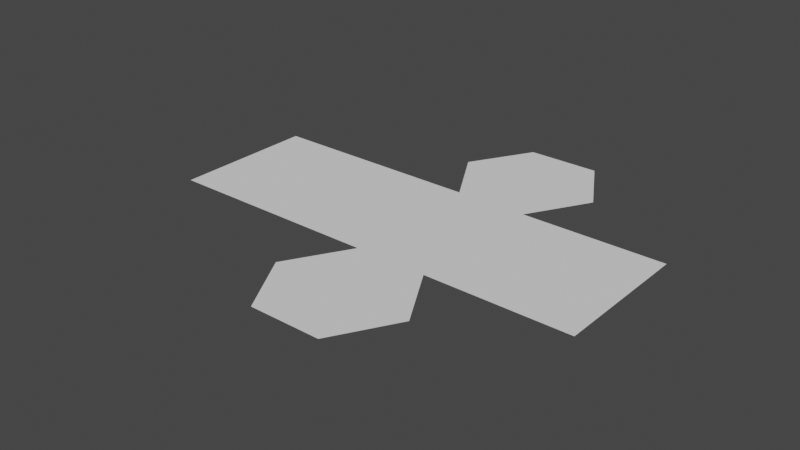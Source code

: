# Source: prisma_6.blend  (saved by Blender 2.92.15; exported with 4.5.12 LTS)
import bpy
from mathutils import Matrix  # noqa: F401  (used for matrix-valued properties, if any)

bpy.ops.wm.read_factory_settings(use_empty=True)
scene = bpy.context.scene
scene.name = 'Scene'

# ---- collections
col_collection = bpy.data.collections.new('Collection'); scene.collection.children.link(col_collection)

# ---- world
world_world = bpy.data.worlds.new('World'); scene.world = world_world
world_world.use_nodes = True; world_world.node_tree.nodes.clear()
_N = world_world.node_tree.nodes; _L = world_world.node_tree.links
n0 = _N.new('ShaderNodeOutputWorld'); n0.name = 'World Output'; n0.location = (300, 300)
n1 = _N.new('ShaderNodeBackground'); n1.name = 'Background'; n1.location = (10, 300)
n1.inputs[0].default_value = (0.05088, 0.05088, 0.05088, 1.0)
_L.new(n1.outputs[0], n0.inputs[0])
n0.is_active_output = True
world_world.color = (0.05088, 0.05088, 0.05088)
world_world.use_sun_shadow = False
world_world.sun_shadow_jitter_overblur = 0.0

# ---- meshes
me_cylinder = bpy.data.meshes.new('Cylinder')
me_cylinder.from_pydata([], [], [])
_uv = me_cylinder.uv_layers.new(name='UVMap')
_uv.uv.foreach_set('vector', [])
me_cylinder.use_remesh_fix_poles = True
me_cylinder.use_remesh_preserve_attributes = False
me_cylinder.use_mirror_vertex_groups = False
me_cylinder.update()
me_cylinder_001 = bpy.data.meshes.new('Cylinder.001')
me_cylinder_001.from_pydata([(-0.5, -6.245e-05, 0.0), (0.5, 6.229e-05, 0.0), (1.0, -0.8659, 0.0), (0.5002, -1.732, 0.0), (-0.4998, -1.732, 0.0), (-0.9999, -0.8662, 0.0)], [], [(1, 0, 5, 4, 3, 2)])
_uv = me_cylinder_001.uv_layers.new(name='UVMap')
_uv.uv.foreach_set('vector', [0.4578, 0.37, 0.25, 0.49, 0.04215, 0.37, 0.04215, 0.13, 0.25, 0.01, 0.4578, 0.13])
me_cylinder_001.use_remesh_fix_poles = True
me_cylinder_001.use_remesh_preserve_attributes = False
me_cylinder_001.use_mirror_vertex_groups = False
me_cylinder_001.update()
me_cylinder_002 = bpy.data.meshes.new('Cylinder.002')
me_cylinder_002.from_pydata([(-6.652e-08, -4.001e-09, -1.0), (-6.652e-08, -4.001e-09, 1.0), (0.5001, -0.866, -1.0), (0.5001, -0.866, 1.0)], [], [(0, 1, 3, 2)])
_uv = me_cylinder_002.uv_layers.new(name='UVMap')
_uv.uv.foreach_set('vector', [0.8333, 0.5, 0.8333, 1.0, 0.6667, 1.0, 0.6667, 0.5])
me_cylinder_002.use_remesh_fix_poles = True
me_cylinder_002.use_remesh_preserve_attributes = False
me_cylinder_002.use_mirror_vertex_groups = False
me_cylinder_002.update()
me_cylinder_003 = bpy.data.meshes.new('Cylinder.003')
me_cylinder_003.from_pydata([(-0.5, -6.245e-05, 0.0), (-0.5, -6.245e-05, 2.0), (0.5, 6.229e-05, 0.0), (0.5, 6.229e-05, 2.0)], [], [(0, 1, 3, 2)])
_uv = me_cylinder_003.uv_layers.new(name='UVMap')
_uv.uv.foreach_set('vector', [1.0, 0.5, 1.0, 1.0, 0.8333, 1.0, 0.8333, 0.5])
me_cylinder_003.use_remesh_fix_poles = True
me_cylinder_003.use_remesh_preserve_attributes = False
me_cylinder_003.use_mirror_vertex_groups = False
me_cylinder_003.update()
me_cylinder_004 = bpy.data.meshes.new('Cylinder.004')
me_cylinder_004.from_pydata([(1.721e-08, 9.936e-09, -1.0), (1.721e-08, 9.936e-09, 1.0), (-0.4999, -0.8661, -1.0), (-0.4999, -0.8661, 1.0)], [], [(2, 3, 1, 0)])
_uv = me_cylinder_004.uv_layers.new(name='UVMap')
_uv.uv.foreach_set('vector', [0.1667, 0.5, 0.1667, 1.0, -8.941e-08, 1.0, -8.941e-08, 0.5])
me_cylinder_004.use_remesh_fix_poles = True
me_cylinder_004.use_remesh_preserve_attributes = False
me_cylinder_004.use_mirror_vertex_groups = False
me_cylinder_004.update()
me_cylinder_005 = bpy.data.meshes.new('Cylinder.005')
me_cylinder_005.from_pydata([(0.5001, -0.866, -1.0), (0.5001, -0.866, 1.0), (-1.49e-08, 2.581e-08, -1.0), (-1.49e-08, 2.581e-08, 1.0)], [], [(0, 1, 3, 2)])
_uv = me_cylinder_005.uv_layers.new(name='UVMap')
_uv.uv.foreach_set('vector', [0.3333, 0.5, 0.3333, 1.0, 0.1667, 1.0, 0.1667, 0.5])
me_cylinder_005.use_remesh_fix_poles = True
me_cylinder_005.use_remesh_preserve_attributes = False
me_cylinder_005.use_mirror_vertex_groups = False
me_cylinder_005.update()
me_cylinder_006 = bpy.data.meshes.new('Cylinder.006')
me_cylinder_006.from_pydata([(1.0, 0.0001247, -1.0), (1.0, 0.0001247, 1.0), (6.652e-08, 4.001e-09, -1.0), (6.652e-08, 4.001e-09, 1.0)], [], [(0, 1, 3, 2)])
_uv = me_cylinder_006.uv_layers.new(name='UVMap')
_uv.uv.foreach_set('vector', [0.5, 0.5, 0.5, 1.0, 0.3333, 1.0, 0.3333, 0.5])
me_cylinder_006.use_remesh_fix_poles = True
me_cylinder_006.use_remesh_preserve_attributes = False
me_cylinder_006.use_mirror_vertex_groups = False
me_cylinder_006.update()
me_cylinder_007 = bpy.data.meshes.new('Cylinder.007')
me_cylinder_007.from_pydata([(-8.142e-08, 2.181e-08, -1.0), (-8.142e-08, 2.181e-08, 1.0), (-0.4999, -0.8661, -1.0), (-0.4999, -0.8661, 1.0)], [], [(0, 1, 3, 2)])
_uv = me_cylinder_007.uv_layers.new(name='UVMap')
_uv.uv.foreach_set('vector', [0.6667, 0.5, 0.6667, 1.0, 0.5, 1.0, 0.5, 0.5])
me_cylinder_007.use_remesh_fix_poles = True
me_cylinder_007.use_remesh_preserve_attributes = False
me_cylinder_007.use_mirror_vertex_groups = False
me_cylinder_007.update()
me_cylinder_008 = bpy.data.meshes.new('Cylinder.008')
me_cylinder_008.from_pydata([(1.987e-08, 1.0, 0.0), (0.866, 0.5, 0.0), (0.866, -0.5, 0.0), (-6.755e-08, -1.0, 0.0), (-0.866, -0.5, 0.0), (-0.866, 0.5, 0.0)], [], [(0, 1, 2, 3, 4, 5)])
_uv = me_cylinder_008.uv_layers.new(name='UVMap')
_uv.uv.foreach_set('vector', [0.75, 0.49, 0.9578, 0.37, 0.9578, 0.13, 0.75, 0.01, 0.5422, 0.13, 0.5422, 0.37])
me_cylinder_008.use_remesh_fix_poles = True
me_cylinder_008.use_remesh_preserve_attributes = False
me_cylinder_008.use_mirror_vertex_groups = False
me_cylinder_008.update()

# ---- objects
ob_cylinder = bpy.data.objects.new('Cylinder', me_cylinder)
ob_cylinder_001 = bpy.data.objects.new('Cylinder.001', me_cylinder_001)
ob_cylinder_002 = bpy.data.objects.new('Cylinder.002', me_cylinder_002)
ob_cylinder_003 = bpy.data.objects.new('Cylinder.003', me_cylinder_003)
ob_cylinder_004 = bpy.data.objects.new('Cylinder.004', me_cylinder_004)
ob_cylinder_005 = bpy.data.objects.new('Cylinder.005', me_cylinder_005)
ob_cylinder_006 = bpy.data.objects.new('Cylinder.006', me_cylinder_006)
ob_cylinder_007 = bpy.data.objects.new('Cylinder.007', me_cylinder_007)
ob_cylinder_008 = bpy.data.objects.new('Cylinder.008', me_cylinder_008)

# ---- transforms, parenting, visibility, modifiers, constraints
ob_cylinder.location = (0.0, 0.0, 0.0)
ob_cylinder.rotation_euler = (0.0, -0.0, 0.5237)
ob_cylinder.lineart.crease_threshold = 0.0
ob_cylinder_001.parent = ob_cylinder_003
ob_cylinder_001.matrix_parent_inverse = Matrix(((1.0, -0.0, 0.0, 0.000108), (-0.0, 1.0, -0.0, -0.866), (0.0, 0.0, 1.0, -0.0), (-0.0, 0.0, -0.0, 1.0)))
ob_cylinder_001.location = (-0.000108, 0.866, 2.0)
ob_cylinder_001.rotation_euler = (-1.571, -0.0, 0.0)
ob_cylinder_001.lineart.crease_threshold = 0.0
ob_cylinder_002.parent = ob_cylinder_003
ob_cylinder_002.matrix_parent_inverse = Matrix(((1.0, -0.0, 0.0, 0.000108), (-0.0, 1.0, -0.0, -0.866), (0.0, 0.0, 1.0, -0.0), (-0.0, 0.0, -0.0, 1.0)))
ob_cylinder_002.location = (0.4999, 0.8661, 1.0)
ob_cylinder_002.rotation_euler = (0.0, -0.0, 1.048)
ob_cylinder_002.lineart.crease_threshold = 0.0
ob_cylinder_003.location = (-0.000108, 0.866, 0.0)
ob_cylinder_003.rotation_euler = (-1.571, -0.0, 0.0)
ob_cylinder_003.lineart.crease_threshold = 0.0
ob_cylinder_004.parent = ob_cylinder_003
ob_cylinder_004.matrix_parent_inverse = Matrix(((1.0, -0.0, 0.0, 0.000108), (-0.0, 1.0, -0.0, -0.866), (0.0, 0.0, 1.0, -0.0), (-0.0, 0.0, -0.0, 1.0)))
ob_cylinder_004.location = (-0.5001, 0.866, 1.0)
ob_cylinder_004.rotation_euler = (0.0, 0.0, -1.047)
ob_cylinder_004.lineart.crease_threshold = 0.0
ob_cylinder_005.parent = ob_cylinder_004
ob_cylinder_005.matrix_parent_inverse = Matrix(((1.0, -0.0, 0.0, 0.5001), (-0.0, 1.0, -0.0, -0.866), (0.0, 0.0, 1.0, -1.0), (-0.0, 0.0, -0.0, 1.0)))
ob_cylinder_005.location = (-1.0, -0.0001249, 1.0)
ob_cylinder_005.rotation_euler = (0.0, -0.0, -1.047)
ob_cylinder_005.lineart.crease_threshold = 0.0
ob_cylinder_006.parent = ob_cylinder_005
ob_cylinder_006.matrix_parent_inverse = Matrix(((1.0, -0.0, 0.0, 1.0), (-0.0, 1.0, -0.0, 0.0001249), (-0.0, 0.0, 1.0, -1.0), (-0.0, 0.0, -0.0, 1.0)))
ob_cylinder_006.location = (-0.4999, -0.8661, 1.0)
ob_cylinder_006.rotation_euler = (0.0, -0.0, -1.047)
ob_cylinder_006.lineart.crease_threshold = 0.0
ob_cylinder_007.parent = ob_cylinder_002
ob_cylinder_007.matrix_parent_inverse = Matrix(((1.0, -0.0, 0.0, -0.4999), (-0.0, 1.0, -0.0, -0.8661), (0.0, -0.0, 1.0, -1.0), (-0.0, 0.0, -0.0, 1.0)))
ob_cylinder_007.location = (1.0, 0.0001247, 1.0)
ob_cylinder_007.rotation_euler = (0.0, -0.0, 1.047)
ob_cylinder_007.lineart.crease_threshold = 0.0
ob_cylinder_008.location = (0.0, 0.0, 0.0)
ob_cylinder_008.rotation_euler = (0.0, -0.0, 0.5237)
ob_cylinder_008.lineart.crease_threshold = 0.0

# ---- collection membership
col_collection.objects.link(ob_cylinder)
col_collection.objects.link(ob_cylinder_001)
col_collection.objects.link(ob_cylinder_002)
col_collection.objects.link(ob_cylinder_003)
col_collection.objects.link(ob_cylinder_004)
col_collection.objects.link(ob_cylinder_005)
col_collection.objects.link(ob_cylinder_006)
col_collection.objects.link(ob_cylinder_007)
col_collection.objects.link(ob_cylinder_008)

# ---- scene / render settings (as saved in the file)
scene.frame_start = 0; scene.frame_end = 360; scene.frame_set(350)
scene.render.engine = 'BLENDER_EEVEE_NEXT'
scene.cycles.use_denoising = False
scene.cycles.samples = 128
scene.cycles.sampling_pattern = 'TABULATED_SOBOL'
scene.cycles.use_adaptive_sampling = False
scene.cycles.use_light_tree = False
scene.view_settings.view_transform = 'Filmic'
bpy.context.view_layer.update()

# ---- added for rendering (the .blend has no active camera and no usable light): camera, sun
cam_auto = bpy.data.cameras.new('AutoCamera')
cam_auto.lens = 50.0
cam_auto.sensor_width = 36.0
cam_auto.clip_end = 1000.0
ob_auto_camera = bpy.data.objects.new('AutoCamera', cam_auto)
scene.collection.objects.link(ob_auto_camera)
ob_auto_camera.location = (7.32497, -7.74056, 6.25973)
ob_auto_camera.rotation_euler = (1.09748, -7.21219e-08, 0.694738)
scene.camera = ob_auto_camera
light_auto_sun = bpy.data.lights.new('AutoSun', 'SUN')
light_auto_sun.energy = 3.0
light_auto_sun.angle = 0.0523599
ob_auto_sun = bpy.data.objects.new('AutoSun', light_auto_sun)
scene.collection.objects.link(ob_auto_sun)
ob_auto_sun.rotation_euler = (0.872665, 0.174533, 0.523599)
bpy.context.view_layer.update()
